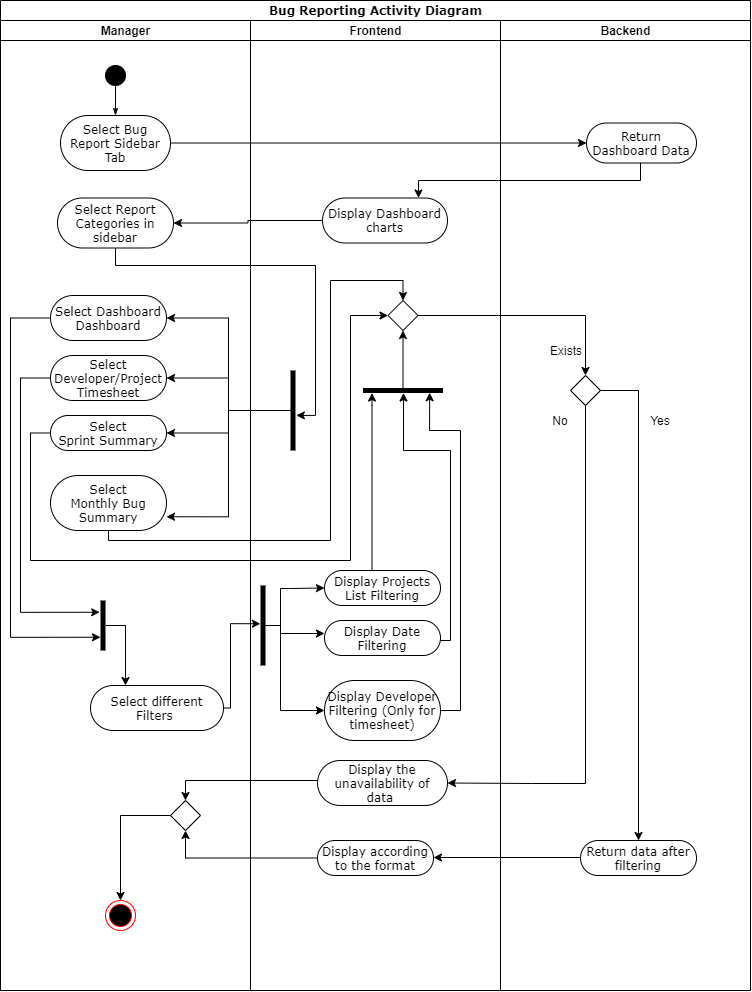

The diagram above was exported from draw.io. Its source (the exported page's mxGraphModel, read from the mxfile embedded in the PNG):
<mxGraphModel dx="584" dy="596" grid="1" gridSize="10" guides="1" tooltips="1" connect="1" arrows="1" fold="1" page="1" pageScale="1" pageWidth="850" pageHeight="1100" background="#ffffff" math="0" shadow="0">
  <root>
    <mxCell id="0" />
    <mxCell id="1" parent="0" />
    <mxCell id="1c1d494c118603dd-1" value="Bug Reporting Activity Diagram" style="swimlane;html=1;childLayout=stackLayout;startSize=20;rounded=0;shadow=0;comic=0;labelBackgroundColor=none;strokeWidth=1;fontFamily=Verdana;fontSize=12;align=center;" parent="1" vertex="1">
      <mxGeometry x="70" y="70" width="750" height="990" as="geometry">
        <mxRectangle x="120" y="150" width="50" height="40" as="alternateBounds" />
      </mxGeometry>
    </mxCell>
    <mxCell id="1c1d494c118603dd-2" value="Manager" style="swimlane;html=1;startSize=20;" parent="1c1d494c118603dd-1" vertex="1">
      <mxGeometry y="20" width="250" height="970" as="geometry" />
    </mxCell>
    <mxCell id="60571a20871a0731-4" value="" style="ellipse;whiteSpace=wrap;html=1;rounded=0;shadow=0;comic=0;labelBackgroundColor=none;strokeWidth=1;fillColor=#000000;fontFamily=Verdana;fontSize=12;align=center;" parent="1c1d494c118603dd-2" vertex="1">
      <mxGeometry x="105" y="45" width="20" height="20" as="geometry" />
    </mxCell>
    <mxCell id="60571a20871a0731-8" value="Select Bug Report Sidebar Tab" style="rounded=1;whiteSpace=wrap;html=1;shadow=0;comic=0;labelBackgroundColor=none;strokeWidth=1;fontFamily=Verdana;fontSize=12;align=center;arcSize=50;fontStyle=0" parent="1c1d494c118603dd-2" vertex="1">
      <mxGeometry x="60" y="95" width="110" height="55" as="geometry" />
    </mxCell>
    <mxCell id="1c1d494c118603dd-27" style="edgeStyle=orthogonalEdgeStyle;rounded=0;html=1;labelBackgroundColor=none;startArrow=none;startFill=0;startSize=5;endArrow=classicThin;endFill=1;endSize=5;jettySize=auto;orthogonalLoop=1;strokeWidth=1;fontFamily=Verdana;fontSize=12" parent="1c1d494c118603dd-2" source="60571a20871a0731-4" target="60571a20871a0731-8" edge="1">
      <mxGeometry relative="1" as="geometry" />
    </mxCell>
    <mxCell id="A37oo79peg9iRddYLkSH-2" style="edgeStyle=orthogonalEdgeStyle;rounded=0;orthogonalLoop=1;jettySize=auto;html=1;entryX=0;entryY=0.735;entryDx=0;entryDy=0;entryPerimeter=0;" parent="1c1d494c118603dd-2" source="Qcjob_Ra3FIT-Kdv7kcB-10" target="Fnfk3Ncu62fYftJd5uja-4" edge="1">
      <mxGeometry relative="1" as="geometry">
        <Array as="points">
          <mxPoint x="10" y="298" />
          <mxPoint x="10" y="617" />
        </Array>
      </mxGeometry>
    </mxCell>
    <mxCell id="Qcjob_Ra3FIT-Kdv7kcB-10" value="Select Dashboard Dashboard" style="rounded=1;whiteSpace=wrap;html=1;shadow=0;comic=0;labelBackgroundColor=none;strokeWidth=1;fontFamily=Verdana;fontSize=12;align=center;arcSize=50;" parent="1c1d494c118603dd-2" vertex="1">
      <mxGeometry x="50" y="275" width="116" height="45" as="geometry" />
    </mxCell>
    <mxCell id="A37oo79peg9iRddYLkSH-3" style="edgeStyle=orthogonalEdgeStyle;rounded=0;orthogonalLoop=1;jettySize=auto;html=1;entryX=-0.167;entryY=0.235;entryDx=0;entryDy=0;entryPerimeter=0;" parent="1c1d494c118603dd-2" source="Qcjob_Ra3FIT-Kdv7kcB-14" target="Fnfk3Ncu62fYftJd5uja-4" edge="1">
      <mxGeometry relative="1" as="geometry">
        <Array as="points">
          <mxPoint x="20" y="358" />
          <mxPoint x="20" y="592" />
        </Array>
      </mxGeometry>
    </mxCell>
    <mxCell id="Qcjob_Ra3FIT-Kdv7kcB-14" value="&lt;span&gt;Select&lt;/span&gt;&lt;br&gt;&lt;span&gt;Developer/Project Timesheet&lt;/span&gt;" style="rounded=1;whiteSpace=wrap;html=1;shadow=0;comic=0;labelBackgroundColor=none;strokeWidth=1;fontFamily=Verdana;fontSize=12;align=center;arcSize=50;" parent="1c1d494c118603dd-2" vertex="1">
      <mxGeometry x="50" y="335" width="116" height="45" as="geometry" />
    </mxCell>
    <mxCell id="Qcjob_Ra3FIT-Kdv7kcB-15" value="Select&lt;br&gt;Sprint Summary" style="rounded=1;whiteSpace=wrap;html=1;shadow=0;comic=0;labelBackgroundColor=none;strokeWidth=1;fontFamily=Verdana;fontSize=12;align=center;arcSize=50;" parent="1c1d494c118603dd-2" vertex="1">
      <mxGeometry x="50" y="395" width="116" height="35" as="geometry" />
    </mxCell>
    <mxCell id="Qcjob_Ra3FIT-Kdv7kcB-16" value="Select&lt;br&gt;Monthly Bug Summary" style="rounded=1;whiteSpace=wrap;html=1;shadow=0;comic=0;labelBackgroundColor=none;strokeWidth=1;fontFamily=Verdana;fontSize=12;align=center;arcSize=50;" parent="1c1d494c118603dd-2" vertex="1">
      <mxGeometry x="50" y="455" width="116" height="55" as="geometry" />
    </mxCell>
    <mxCell id="Qcjob_Ra3FIT-Kdv7kcB-22" value="Select Report&lt;br&gt;Categories in sidebar" style="rounded=1;whiteSpace=wrap;html=1;shadow=0;comic=0;labelBackgroundColor=none;strokeWidth=1;fontFamily=Verdana;fontSize=12;align=center;arcSize=50;" parent="1c1d494c118603dd-2" vertex="1">
      <mxGeometry x="57" y="177.5" width="116" height="50" as="geometry" />
    </mxCell>
    <mxCell id="Qcjob_Ra3FIT-Kdv7kcB-26" value="Select different Filters&amp;nbsp;" style="rounded=1;whiteSpace=wrap;html=1;shadow=0;comic=0;labelBackgroundColor=none;strokeWidth=1;fontFamily=Verdana;fontSize=12;align=center;arcSize=50;" parent="1c1d494c118603dd-2" vertex="1">
      <mxGeometry x="90" y="665" width="133" height="45" as="geometry" />
    </mxCell>
    <mxCell id="Qcjob_Ra3FIT-Kdv7kcB-35" style="edgeStyle=orthogonalEdgeStyle;rounded=0;orthogonalLoop=1;jettySize=auto;html=1;" parent="1c1d494c118603dd-2" source="Fnfk3Ncu62fYftJd5uja-4" target="Qcjob_Ra3FIT-Kdv7kcB-26" edge="1">
      <mxGeometry relative="1" as="geometry">
        <Array as="points">
          <mxPoint x="125" y="605" />
        </Array>
        <mxPoint x="125.02857142857147" y="594.9714285714285" as="sourcePoint" />
      </mxGeometry>
    </mxCell>
    <mxCell id="Fnfk3Ncu62fYftJd5uja-4" value="" style="html=1;points=[];perimeter=orthogonalPerimeter;fillColor=#000000;strokeColor=none;" parent="1c1d494c118603dd-2" vertex="1">
      <mxGeometry x="100" y="580" width="5" height="50" as="geometry" />
    </mxCell>
    <mxCell id="Fnfk3Ncu62fYftJd5uja-13" value="" style="ellipse;html=1;shape=endState;fillColor=#000000;strokeColor=#ff0000;" parent="1c1d494c118603dd-2" vertex="1">
      <mxGeometry x="105" y="880" width="30" height="30" as="geometry" />
    </mxCell>
    <mxCell id="A37oo79peg9iRddYLkSH-30" style="edgeStyle=orthogonalEdgeStyle;rounded=0;orthogonalLoop=1;jettySize=auto;html=1;entryX=0.5;entryY=0;entryDx=0;entryDy=0;" parent="1c1d494c118603dd-2" source="A37oo79peg9iRddYLkSH-27" target="Fnfk3Ncu62fYftJd5uja-13" edge="1">
      <mxGeometry relative="1" as="geometry" />
    </mxCell>
    <mxCell id="A37oo79peg9iRddYLkSH-27" value="" style="rhombus;" parent="1c1d494c118603dd-2" vertex="1">
      <mxGeometry x="170" y="780" width="30" height="30" as="geometry" />
    </mxCell>
    <mxCell id="1c1d494c118603dd-3" value="Frontend" style="swimlane;html=1;startSize=20;" parent="1c1d494c118603dd-1" vertex="1">
      <mxGeometry x="250" y="20" width="250" height="970" as="geometry" />
    </mxCell>
    <mxCell id="Qcjob_Ra3FIT-Kdv7kcB-6" value="Display Dashboard charts" style="rounded=1;whiteSpace=wrap;html=1;shadow=0;comic=0;labelBackgroundColor=none;strokeWidth=1;fontFamily=Verdana;fontSize=12;align=center;arcSize=50;" parent="1c1d494c118603dd-3" vertex="1">
      <mxGeometry x="72" y="177.5" width="125" height="45" as="geometry" />
    </mxCell>
    <mxCell id="Qcjob_Ra3FIT-Kdv7kcB-5" value="" style="html=1;points=[];perimeter=orthogonalPerimeter;fillColor=#000000;strokeColor=none;" parent="1c1d494c118603dd-3" vertex="1">
      <mxGeometry x="40" y="350" width="5" height="80" as="geometry" />
    </mxCell>
    <mxCell id="Qcjob_Ra3FIT-Kdv7kcB-28" value="Display according to the format" style="rounded=1;whiteSpace=wrap;html=1;shadow=0;comic=0;labelBackgroundColor=none;strokeWidth=1;fontFamily=Verdana;fontSize=12;align=center;arcSize=50;" parent="1c1d494c118603dd-3" vertex="1">
      <mxGeometry x="67" y="820" width="116" height="35" as="geometry" />
    </mxCell>
    <mxCell id="Qcjob_Ra3FIT-Kdv7kcB-30" value="Display the unavailability of data&amp;nbsp;" style="rounded=1;whiteSpace=wrap;html=1;shadow=0;comic=0;labelBackgroundColor=none;strokeWidth=1;fontFamily=Verdana;fontSize=12;align=center;arcSize=50;" parent="1c1d494c118603dd-3" vertex="1">
      <mxGeometry x="67" y="740" width="130" height="45" as="geometry" />
    </mxCell>
    <mxCell id="Qcjob_Ra3FIT-Kdv7kcB-32" style="edgeStyle=orthogonalEdgeStyle;rounded=0;orthogonalLoop=1;jettySize=auto;html=1;exitX=0.5;exitY=1;exitDx=0;exitDy=0;" parent="1c1d494c118603dd-3" source="Qcjob_Ra3FIT-Kdv7kcB-30" target="Qcjob_Ra3FIT-Kdv7kcB-30" edge="1">
      <mxGeometry relative="1" as="geometry" />
    </mxCell>
    <mxCell id="Qcjob_Ra3FIT-Kdv7kcB-74" style="edgeStyle=orthogonalEdgeStyle;rounded=0;orthogonalLoop=1;jettySize=auto;html=1;entryX=0;entryY=0.5;entryDx=0;entryDy=0;" parent="1c1d494c118603dd-3" source="Qcjob_Ra3FIT-Kdv7kcB-66" target="Qcjob_Ra3FIT-Kdv7kcB-69" edge="1">
      <mxGeometry relative="1" as="geometry">
        <Array as="points">
          <mxPoint x="30" y="605" />
          <mxPoint x="30" y="568" />
          <mxPoint x="39" y="568" />
        </Array>
      </mxGeometry>
    </mxCell>
    <mxCell id="Qcjob_Ra3FIT-Kdv7kcB-75" style="edgeStyle=orthogonalEdgeStyle;rounded=0;orthogonalLoop=1;jettySize=auto;html=1;" parent="1c1d494c118603dd-3" source="Qcjob_Ra3FIT-Kdv7kcB-66" target="Qcjob_Ra3FIT-Kdv7kcB-73" edge="1">
      <mxGeometry relative="1" as="geometry">
        <Array as="points">
          <mxPoint x="30" y="605" />
          <mxPoint x="30" y="613" />
        </Array>
      </mxGeometry>
    </mxCell>
    <mxCell id="Qcjob_Ra3FIT-Kdv7kcB-77" style="edgeStyle=orthogonalEdgeStyle;rounded=0;orthogonalLoop=1;jettySize=auto;html=1;" parent="1c1d494c118603dd-3" source="Qcjob_Ra3FIT-Kdv7kcB-66" target="Qcjob_Ra3FIT-Kdv7kcB-70" edge="1">
      <mxGeometry relative="1" as="geometry">
        <Array as="points">
          <mxPoint x="30" y="605" />
          <mxPoint x="30" y="690" />
        </Array>
      </mxGeometry>
    </mxCell>
    <mxCell id="Qcjob_Ra3FIT-Kdv7kcB-66" value="" style="html=1;points=[];perimeter=orthogonalPerimeter;fillColor=#000000;strokeColor=none;" parent="1c1d494c118603dd-3" vertex="1">
      <mxGeometry x="10" y="565" width="5" height="80" as="geometry" />
    </mxCell>
    <mxCell id="Qcjob_Ra3FIT-Kdv7kcB-83" style="edgeStyle=orthogonalEdgeStyle;rounded=0;orthogonalLoop=1;jettySize=auto;html=1;entryX=-0.014;entryY=0.112;entryDx=0;entryDy=0;entryPerimeter=0;" parent="1c1d494c118603dd-3" source="Qcjob_Ra3FIT-Kdv7kcB-69" target="Fnfk3Ncu62fYftJd5uja-5" edge="1">
      <mxGeometry relative="1" as="geometry">
        <Array as="points">
          <mxPoint x="121" y="385" />
        </Array>
        <mxPoint x="191" y="385" as="targetPoint" />
      </mxGeometry>
    </mxCell>
    <mxCell id="Qcjob_Ra3FIT-Kdv7kcB-69" value="Display Projects List Filtering" style="rounded=1;whiteSpace=wrap;html=1;shadow=0;comic=0;labelBackgroundColor=none;strokeWidth=1;fontFamily=Verdana;fontSize=12;align=center;arcSize=50;" parent="1c1d494c118603dd-3" vertex="1">
      <mxGeometry x="74" y="550" width="116" height="35" as="geometry" />
    </mxCell>
    <mxCell id="A37oo79peg9iRddYLkSH-20" style="edgeStyle=orthogonalEdgeStyle;rounded=0;orthogonalLoop=1;jettySize=auto;html=1;entryX=0.053;entryY=0.833;entryDx=0;entryDy=0;entryPerimeter=0;" parent="1c1d494c118603dd-3" source="Qcjob_Ra3FIT-Kdv7kcB-70" target="Fnfk3Ncu62fYftJd5uja-5" edge="1">
      <mxGeometry relative="1" as="geometry">
        <Array as="points">
          <mxPoint x="210" y="690" />
          <mxPoint x="210" y="410" />
          <mxPoint x="179" y="410" />
        </Array>
      </mxGeometry>
    </mxCell>
    <mxCell id="Qcjob_Ra3FIT-Kdv7kcB-70" value="Display Developer Filtering (Only for timesheet)" style="rounded=1;whiteSpace=wrap;html=1;shadow=0;comic=0;labelBackgroundColor=none;strokeWidth=1;fontFamily=Verdana;fontSize=12;align=center;arcSize=50;" parent="1c1d494c118603dd-3" vertex="1">
      <mxGeometry x="74" y="660" width="116" height="60" as="geometry" />
    </mxCell>
    <mxCell id="A37oo79peg9iRddYLkSH-7" style="edgeStyle=orthogonalEdgeStyle;rounded=0;orthogonalLoop=1;jettySize=auto;html=1;" parent="1c1d494c118603dd-3" source="Qcjob_Ra3FIT-Kdv7kcB-73" target="Fnfk3Ncu62fYftJd5uja-5" edge="1">
      <mxGeometry relative="1" as="geometry">
        <Array as="points">
          <mxPoint x="200" y="620" />
          <mxPoint x="200" y="430" />
          <mxPoint x="153" y="430" />
        </Array>
      </mxGeometry>
    </mxCell>
    <mxCell id="Qcjob_Ra3FIT-Kdv7kcB-73" value="Display Date Filtering" style="rounded=1;whiteSpace=wrap;html=1;shadow=0;comic=0;labelBackgroundColor=none;strokeWidth=1;fontFamily=Verdana;fontSize=12;align=center;arcSize=50;" parent="1c1d494c118603dd-3" vertex="1">
      <mxGeometry x="74" y="600" width="116" height="35" as="geometry" />
    </mxCell>
    <mxCell id="A37oo79peg9iRddYLkSH-22" style="edgeStyle=orthogonalEdgeStyle;rounded=0;orthogonalLoop=1;jettySize=auto;html=1;entryX=0.5;entryY=1;entryDx=0;entryDy=0;" parent="1c1d494c118603dd-3" source="Fnfk3Ncu62fYftJd5uja-5" target="A37oo79peg9iRddYLkSH-9" edge="1">
      <mxGeometry relative="1" as="geometry" />
    </mxCell>
    <mxCell id="Fnfk3Ncu62fYftJd5uja-5" value="" style="html=1;points=[];perimeter=orthogonalPerimeter;fillColor=#000000;strokeColor=none;rotation=-90;" parent="1c1d494c118603dd-3" vertex="1">
      <mxGeometry x="150" y="330" width="5" height="80" as="geometry" />
    </mxCell>
    <mxCell id="A37oo79peg9iRddYLkSH-9" value="" style="rhombus;" parent="1c1d494c118603dd-3" vertex="1">
      <mxGeometry x="137.5" y="280" width="30" height="30" as="geometry" />
    </mxCell>
    <mxCell id="Qcjob_Ra3FIT-Kdv7kcB-23" style="edgeStyle=orthogonalEdgeStyle;rounded=0;orthogonalLoop=1;jettySize=auto;html=1;" parent="1c1d494c118603dd-1" source="Qcjob_Ra3FIT-Kdv7kcB-6" target="Qcjob_Ra3FIT-Kdv7kcB-22" edge="1">
      <mxGeometry relative="1" as="geometry" />
    </mxCell>
    <mxCell id="Qcjob_Ra3FIT-Kdv7kcB-18" style="edgeStyle=orthogonalEdgeStyle;rounded=0;orthogonalLoop=1;jettySize=auto;html=1;entryX=1;entryY=0.5;entryDx=0;entryDy=0;" parent="1c1d494c118603dd-1" source="Qcjob_Ra3FIT-Kdv7kcB-5" target="Qcjob_Ra3FIT-Kdv7kcB-10" edge="1">
      <mxGeometry relative="1" as="geometry" />
    </mxCell>
    <mxCell id="Qcjob_Ra3FIT-Kdv7kcB-19" style="edgeStyle=orthogonalEdgeStyle;rounded=0;orthogonalLoop=1;jettySize=auto;html=1;entryX=1;entryY=0.5;entryDx=0;entryDy=0;" parent="1c1d494c118603dd-1" source="Qcjob_Ra3FIT-Kdv7kcB-5" target="Qcjob_Ra3FIT-Kdv7kcB-14" edge="1">
      <mxGeometry relative="1" as="geometry">
        <mxPoint x="220" y="305" as="targetPoint" />
      </mxGeometry>
    </mxCell>
    <mxCell id="Qcjob_Ra3FIT-Kdv7kcB-20" style="edgeStyle=orthogonalEdgeStyle;rounded=0;orthogonalLoop=1;jettySize=auto;html=1;entryX=1;entryY=0.5;entryDx=0;entryDy=0;" parent="1c1d494c118603dd-1" source="Qcjob_Ra3FIT-Kdv7kcB-5" target="Qcjob_Ra3FIT-Kdv7kcB-15" edge="1">
      <mxGeometry relative="1" as="geometry" />
    </mxCell>
    <mxCell id="Qcjob_Ra3FIT-Kdv7kcB-21" style="edgeStyle=orthogonalEdgeStyle;rounded=0;orthogonalLoop=1;jettySize=auto;html=1;entryX=1;entryY=0.75;entryDx=0;entryDy=0;" parent="1c1d494c118603dd-1" source="Qcjob_Ra3FIT-Kdv7kcB-5" target="Qcjob_Ra3FIT-Kdv7kcB-16" edge="1">
      <mxGeometry relative="1" as="geometry" />
    </mxCell>
    <mxCell id="Qcjob_Ra3FIT-Kdv7kcB-40" style="edgeStyle=orthogonalEdgeStyle;rounded=0;orthogonalLoop=1;jettySize=auto;html=1;entryX=1.167;entryY=0.561;entryDx=0;entryDy=0;entryPerimeter=0;" parent="1c1d494c118603dd-1" source="Qcjob_Ra3FIT-Kdv7kcB-22" target="Qcjob_Ra3FIT-Kdv7kcB-5" edge="1">
      <mxGeometry relative="1" as="geometry">
        <Array as="points">
          <mxPoint x="115" y="265" />
          <mxPoint x="315" y="265" />
          <mxPoint x="315" y="415" />
        </Array>
      </mxGeometry>
    </mxCell>
    <mxCell id="Qcjob_Ra3FIT-Kdv7kcB-59" style="edgeStyle=orthogonalEdgeStyle;rounded=0;orthogonalLoop=1;jettySize=auto;html=1;entryX=1;entryY=0.5;entryDx=0;entryDy=0;" parent="1c1d494c118603dd-1" source="Qcjob_Ra3FIT-Kdv7kcB-31" target="Qcjob_Ra3FIT-Kdv7kcB-30" edge="1">
      <mxGeometry relative="1" as="geometry">
        <Array as="points">
          <mxPoint x="585" y="783" />
          <mxPoint x="531" y="783" />
        </Array>
      </mxGeometry>
    </mxCell>
    <mxCell id="Qcjob_Ra3FIT-Kdv7kcB-60" style="edgeStyle=orthogonalEdgeStyle;rounded=0;orthogonalLoop=1;jettySize=auto;html=1;entryX=1;entryY=0.5;entryDx=0;entryDy=0;exitX=0.5;exitY=1;exitDx=0;exitDy=0;" parent="1c1d494c118603dd-1" source="Qcjob_Ra3FIT-Kdv7kcB-27" target="Qcjob_Ra3FIT-Kdv7kcB-28" edge="1">
      <mxGeometry relative="1" as="geometry">
        <Array as="points">
          <mxPoint x="638" y="857" />
          <mxPoint x="433" y="857" />
        </Array>
      </mxGeometry>
    </mxCell>
    <mxCell id="Qcjob_Ra3FIT-Kdv7kcB-68" style="edgeStyle=orthogonalEdgeStyle;rounded=0;orthogonalLoop=1;jettySize=auto;html=1;entryX=-0.033;entryY=0.478;entryDx=0;entryDy=0;entryPerimeter=0;" parent="1c1d494c118603dd-1" source="Qcjob_Ra3FIT-Kdv7kcB-26" target="Qcjob_Ra3FIT-Kdv7kcB-66" edge="1">
      <mxGeometry relative="1" as="geometry">
        <Array as="points">
          <mxPoint x="230" y="708" />
          <mxPoint x="230" y="623" />
        </Array>
      </mxGeometry>
    </mxCell>
    <mxCell id="Qcjob_Ra3FIT-Kdv7kcB-88" style="edgeStyle=orthogonalEdgeStyle;rounded=0;orthogonalLoop=1;jettySize=auto;html=1;" parent="1c1d494c118603dd-1" source="Qcjob_Ra3FIT-Kdv7kcB-2" target="Qcjob_Ra3FIT-Kdv7kcB-6" edge="1">
      <mxGeometry relative="1" as="geometry">
        <Array as="points">
          <mxPoint x="640" y="180" />
          <mxPoint x="418" y="180" />
        </Array>
      </mxGeometry>
    </mxCell>
    <mxCell id="1c1d494c118603dd-4" value="Backend" style="swimlane;html=1;startSize=20;" parent="1c1d494c118603dd-1" vertex="1">
      <mxGeometry x="500" y="20" width="250" height="970" as="geometry" />
    </mxCell>
    <mxCell id="Qcjob_Ra3FIT-Kdv7kcB-2" value="Return Dashboard Data" style="rounded=1;whiteSpace=wrap;html=1;shadow=0;comic=0;labelBackgroundColor=none;strokeWidth=1;fontFamily=Verdana;fontSize=12;align=center;arcSize=50;" parent="1c1d494c118603dd-4" vertex="1">
      <mxGeometry x="86" y="102.5" width="110" height="40" as="geometry" />
    </mxCell>
    <mxCell id="Qcjob_Ra3FIT-Kdv7kcB-27" value="Return data after filtering" style="rounded=1;whiteSpace=wrap;html=1;shadow=0;comic=0;labelBackgroundColor=none;strokeWidth=1;fontFamily=Verdana;fontSize=12;align=center;arcSize=50;" parent="1c1d494c118603dd-4" vertex="1">
      <mxGeometry x="80" y="820" width="116" height="35" as="geometry" />
    </mxCell>
    <mxCell id="Fnfk3Ncu62fYftJd5uja-3" style="edgeStyle=orthogonalEdgeStyle;rounded=0;orthogonalLoop=1;jettySize=auto;html=1;" parent="1c1d494c118603dd-4" source="Qcjob_Ra3FIT-Kdv7kcB-31" target="Qcjob_Ra3FIT-Kdv7kcB-27" edge="1">
      <mxGeometry relative="1" as="geometry">
        <Array as="points">
          <mxPoint x="138" y="370" />
        </Array>
      </mxGeometry>
    </mxCell>
    <mxCell id="Qcjob_Ra3FIT-Kdv7kcB-31" value="" style="rhombus;" parent="1c1d494c118603dd-4" vertex="1">
      <mxGeometry x="70" y="355" width="30" height="30" as="geometry" />
    </mxCell>
    <mxCell id="Qcjob_Ra3FIT-Kdv7kcB-53" value="No" style="text;html=1;strokeColor=none;fillColor=none;align=center;verticalAlign=middle;whiteSpace=wrap;rounded=0;" parent="1c1d494c118603dd-4" vertex="1">
      <mxGeometry x="40" y="390" width="40" height="20" as="geometry" />
    </mxCell>
    <mxCell id="Qcjob_Ra3FIT-Kdv7kcB-52" value="Yes" style="text;html=1;strokeColor=none;fillColor=none;align=center;verticalAlign=middle;whiteSpace=wrap;rounded=0;" parent="1c1d494c118603dd-4" vertex="1">
      <mxGeometry x="140" y="390" width="40" height="20" as="geometry" />
    </mxCell>
    <mxCell id="Qcjob_Ra3FIT-Kdv7kcB-54" value="Exists" style="text;html=1;strokeColor=none;fillColor=none;align=center;verticalAlign=middle;whiteSpace=wrap;rounded=0;" parent="1c1d494c118603dd-4" vertex="1">
      <mxGeometry x="46" y="320" width="40" height="20" as="geometry" />
    </mxCell>
    <mxCell id="A37oo79peg9iRddYLkSH-10" style="edgeStyle=orthogonalEdgeStyle;rounded=0;orthogonalLoop=1;jettySize=auto;html=1;exitX=0;exitY=0.5;exitDx=0;exitDy=0;entryX=0;entryY=0.5;entryDx=0;entryDy=0;" parent="1c1d494c118603dd-1" source="Qcjob_Ra3FIT-Kdv7kcB-15" target="A37oo79peg9iRddYLkSH-9" edge="1">
      <mxGeometry relative="1" as="geometry">
        <Array as="points">
          <mxPoint x="30" y="432" />
          <mxPoint x="30" y="560" />
          <mxPoint x="350" y="560" />
          <mxPoint x="350" y="315" />
        </Array>
      </mxGeometry>
    </mxCell>
    <mxCell id="A37oo79peg9iRddYLkSH-21" style="edgeStyle=orthogonalEdgeStyle;rounded=0;orthogonalLoop=1;jettySize=auto;html=1;entryX=0.5;entryY=0;entryDx=0;entryDy=0;" parent="1c1d494c118603dd-1" source="Qcjob_Ra3FIT-Kdv7kcB-16" target="A37oo79peg9iRddYLkSH-9" edge="1">
      <mxGeometry relative="1" as="geometry">
        <Array as="points">
          <mxPoint x="108" y="540" />
          <mxPoint x="330" y="540" />
          <mxPoint x="330" y="280" />
          <mxPoint x="402" y="280" />
        </Array>
      </mxGeometry>
    </mxCell>
    <mxCell id="A37oo79peg9iRddYLkSH-23" style="edgeStyle=orthogonalEdgeStyle;rounded=0;orthogonalLoop=1;jettySize=auto;html=1;" parent="1c1d494c118603dd-1" source="A37oo79peg9iRddYLkSH-9" target="Qcjob_Ra3FIT-Kdv7kcB-31" edge="1">
      <mxGeometry relative="1" as="geometry" />
    </mxCell>
    <mxCell id="A37oo79peg9iRddYLkSH-28" style="edgeStyle=orthogonalEdgeStyle;rounded=0;orthogonalLoop=1;jettySize=auto;html=1;entryX=0.5;entryY=1;entryDx=0;entryDy=0;" parent="1c1d494c118603dd-1" source="Qcjob_Ra3FIT-Kdv7kcB-28" target="A37oo79peg9iRddYLkSH-27" edge="1">
      <mxGeometry relative="1" as="geometry" />
    </mxCell>
    <mxCell id="A37oo79peg9iRddYLkSH-29" style="edgeStyle=orthogonalEdgeStyle;rounded=0;orthogonalLoop=1;jettySize=auto;html=1;entryX=0.5;entryY=0;entryDx=0;entryDy=0;" parent="1c1d494c118603dd-1" source="Qcjob_Ra3FIT-Kdv7kcB-30" target="A37oo79peg9iRddYLkSH-27" edge="1">
      <mxGeometry relative="1" as="geometry">
        <Array as="points">
          <mxPoint x="185" y="780" />
        </Array>
      </mxGeometry>
    </mxCell>
    <mxCell id="xCod3TwvseDmXey-6M4V-1" style="edgeStyle=orthogonalEdgeStyle;rounded=0;orthogonalLoop=1;jettySize=auto;html=1;" parent="1c1d494c118603dd-1" source="60571a20871a0731-8" target="Qcjob_Ra3FIT-Kdv7kcB-2" edge="1">
      <mxGeometry relative="1" as="geometry" />
    </mxCell>
  </root>
</mxGraphModel>